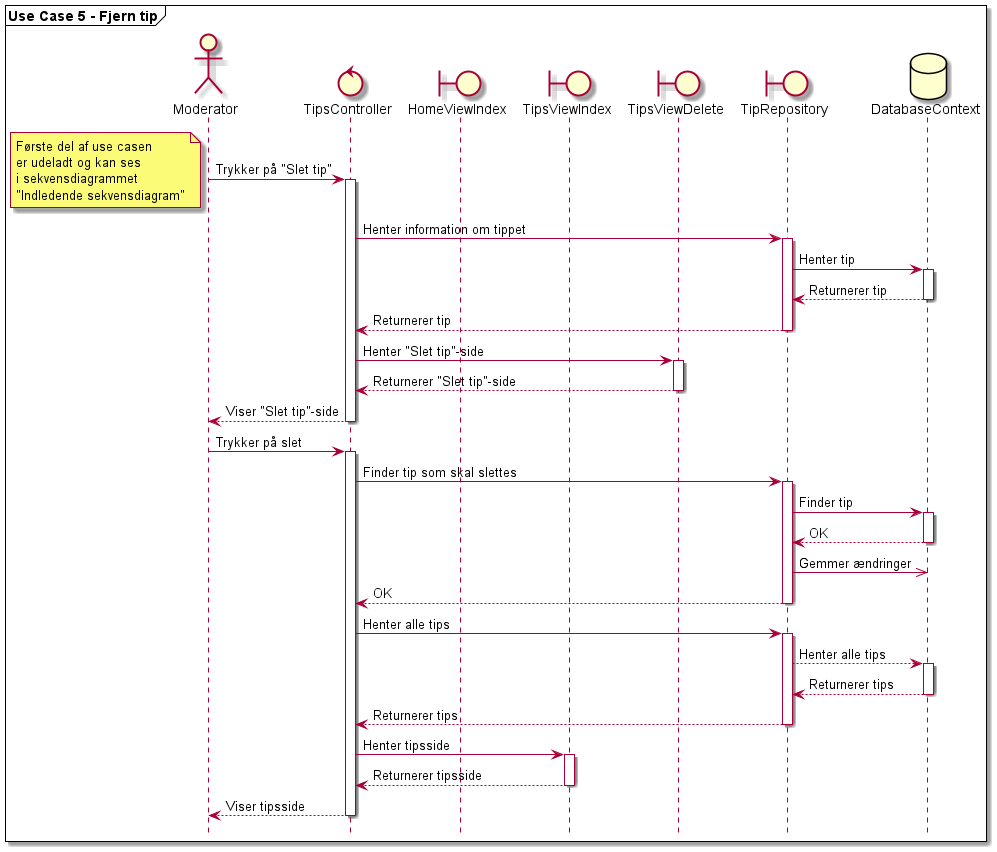

The diagram above was rendered by PlantUML. Its source (embedded in the PNG):
@startuml

mainframe **Use Case 5 - Fjern tip**

actor       Moderator       as mod
control       TipsController       as tipscont
boundary       HomeViewIndex       as homeindex
boundary       TipsViewIndex       as tipsindex
boundary       TipsViewDelete       as tipsdelete
boundary       TipRepository       as tipsrepo
database       DatabaseContext       as db


mod -> tipscont: Trykker på "Slet tip"

note left
Første del af use casen
er udeladt og kan ses
i sekvensdiagrammet
"Indledende sekvensdiagram"
end note

Activate tipscont
tipscont -> tipsrepo: Henter information om tippet

Activate tipsrepo
tipsrepo -> db: Henter tip

Activate db
db --> tipsrepo: Returnerer tip
Deactivate db

tipsrepo --> tipscont: Returnerer tip
Deactivate tipsrepo

tipscont -> tipsdelete: Henter "Slet tip"-side

Activate tipsdelete
tipsdelete --> tipscont: Returnerer "Slet tip"-side
Deactivate tipsdelete

tipscont --> mod: Viser "Slet tip"-side
Deactivate tipscont

mod -> tipscont: Trykker på slet

Activate tipscont
tipscont -> tipsrepo: Finder tip som skal slettes

Activate tipsrepo
tipsrepo -> db: Finder tip

Activate db
db --> tipsrepo: OK
Deactivate db

tipsrepo ->> db: Gemmer ændringer

tipsrepo --> tipscont: OK
Deactivate tipsrepo

tipscont -> tipsrepo: Henter alle tips

Activate tipsrepo
tipsrepo --> db: Henter alle tips

Activate db
db --> tipsrepo: Returnerer tips
Deactivate db

tipsrepo --> tipscont: Returnerer tips
Deactivate tipsrepo

tipscont -> tipsindex: Henter tipsside

Activate tipsindex
tipsindex --> tipscont: Returnerer tipsside
Deactivate tipsindex

tipscont --> mod: Viser tipsside
Deactivate tipscont


hide footbox
@enduml